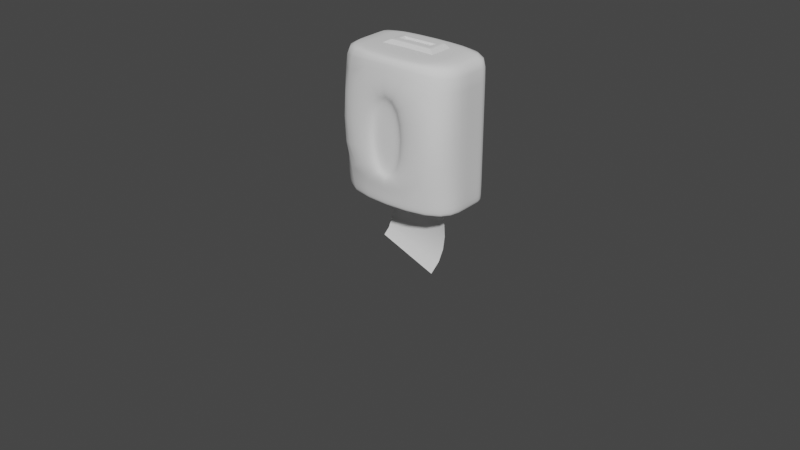 # Source: paper-towel-dispenser.blend  (saved by Blender 2.93.21; exported with 4.5.12 LTS)
import bpy
from mathutils import Matrix  # noqa: F401  (used for matrix-valued properties, if any)

bpy.ops.wm.read_factory_settings(use_empty=True)
scene = bpy.context.scene
scene.name = 'Scene'

# ---- collections
col_collection = bpy.data.collections.new('Collection'); scene.collection.children.link(col_collection)

# ---- world
world_world = bpy.data.worlds.new('World'); scene.world = world_world
world_world.use_nodes = True; world_world.node_tree.nodes.clear()
_N = world_world.node_tree.nodes; _L = world_world.node_tree.links
n0 = _N.new('ShaderNodeOutputWorld'); n0.name = 'World Output'; n0.location = (300, 300)
n1 = _N.new('ShaderNodeBackground'); n1.name = 'Background'; n1.location = (10, 300)
n1.inputs[0].default_value = (0.05088, 0.05088, 0.05088, 1.0)
_L.new(n1.outputs[0], n0.inputs[0])
n0.is_active_output = True
world_world.color = (0.05088, 0.05088, 0.05088)
world_world.use_sun_shadow = False
world_world.sun_shadow_jitter_overblur = 0.0

# ---- meshes
me_plane_001 = bpy.data.meshes.new('Plane.001')
me_plane_001.from_pydata([(-0.3684, -0.3684, 0.0), (0.3684, -0.3684, 0.0), (-0.3684, 0.3684, 0.0), (0.3684, 0.3684, 0.0), (-0.3369, -0.4395, 0.03152), (0.3369, -0.4395, 0.03152), (-0.3684, 0.4035, 0.0), (0.3684, 0.4035, 0.0), (-0.3684, 0.3684, 0.0917), (-0.3684, -0.3684, 0.0917), (0.3684, -0.3684, 0.0917), (0.3684, 0.3684, 0.0917), (-0.3369, -0.4395, 0.0917), (0.3684, -0.4395, 0.0917), (0.3684, 0.4035, 0.0917), (-0.3684, 0.4035, 0.0917), (-0.3684, 0.3684, 0.1846), (-0.3684, -0.3684, 0.1846), (0.3684, -0.3684, 0.1846), (0.3684, 0.3684, 0.1846), (-0.3369, -0.4395, 0.1846), (0.3684, -0.4395, 0.1846), (0.3684, 0.4035, 0.1846), (-0.3684, 0.4035, 0.1846), (-0.1132, 0.2065, 0.4435), (-0.1132, -0.2854, 0.4435), (0.1132, -0.2854, 0.4435), (0.1132, 0.2065, 0.4435), (-0.3369, -0.4395, 0.4119), (0.3369, -0.4395, 0.4119), (0.3684, 0.4035, 0.4435), (-0.3684, 0.4035, 0.4435), (-0.3684, 0.3684, 0.4435), (-0.3684, -0.3684, 0.4435), (0.3684, -0.3684, 0.4435), (0.3684, 0.3684, 0.4435), (-0.01462, 0.004787, 0.4144), (-0.01462, -0.08369, 0.4144), (0.01462, -0.08369, 0.4144), (0.01462, 0.004787, 0.4144), (-0.3684, -0.4395, 0.0), (0.3684, -0.4395, 0.0), (-0.3684, -0.4395, 0.0917), (-0.3684, -0.4395, 0.1846), (0.3369, -0.4395, 0.0917), (0.3369, -0.4395, 0.1846), (-0.3684, -0.4395, 0.4435), (0.3684, -0.4395, 0.4435), (-0.3369, -0.4171, 0.0917), (0.3369, -0.4171, 0.0917), (-0.219, -0.4171, 0.1846), (0.3369, -0.4171, 0.1846), (-0.219, -0.4171, 0.1495), (0.219, -0.4171, 0.1495), (-0.219, -0.4171, 0.294), (0.219, -0.4171, 0.294), (-0.3369, -0.4171, 0.03152), (0.3369, -0.4171, 0.03152), (-0.219, -0.4171, 0.0917), (-0.3369, -0.4171, 0.1846), (0.219, -0.4171, 0.0917), (0.219, -0.4171, 0.1846), (-0.3369, -0.4171, 0.4119), (0.3369, -0.4171, 0.4119), (-0.219, -0.3145, 0.0917), (0.219, -0.3145, 0.0917), (-0.219, -0.3145, 0.1846), (0.219, -0.3145, 0.1846), (-0.219, -0.3145, 0.1495), (0.219, -0.3145, 0.1495), (-0.219, -0.3145, 0.294), (0.219, -0.3145, 0.294), (-0.109, 0.1974, 0.4144), (-0.109, -0.2763, 0.4144), (0.109, -0.2763, 0.4144), (0.109, 0.1974, 0.4144)], [], [(0, 2, 3, 1), (1, 41, 40, 0), (2, 6, 7, 3), (10, 11, 19, 18), (5, 44, 49, 57), (9, 42, 43, 17), (44, 45, 51, 49), (1, 3, 11, 10), (2, 0, 9, 8), (3, 7, 14, 11), (7, 6, 15, 14), (41, 1, 10, 13), (6, 2, 8, 15), (0, 40, 42, 9), (28, 20, 59, 62), (17, 43, 46, 33), (23, 16, 32, 31), (8, 9, 17, 16), (11, 14, 22, 19), (14, 15, 23, 22), (13, 10, 18, 21), (15, 8, 16, 23), (26, 27, 75, 74), (34, 33, 46, 47), (32, 35, 30, 31), (18, 19, 35, 34), (16, 17, 33, 32), (19, 22, 30, 35), (22, 23, 31, 30), (21, 18, 34, 47), (25, 24, 32, 33), (26, 25, 33, 34), (27, 26, 34, 35), (24, 27, 35, 32), (37, 38, 39, 36), (24, 25, 73, 72), (27, 24, 72, 75), (25, 26, 74, 73), (5, 4, 40, 41), (12, 20, 43, 42), (44, 5, 41, 13), (4, 12, 42, 40), (45, 44, 13, 21), (28, 29, 47, 46), (20, 28, 46, 43), (29, 45, 21, 47), (50, 58, 64, 66), (58, 52, 68, 64), (55, 54, 70, 71), (4, 5, 57, 56), (45, 29, 63, 51), (29, 28, 62, 63), (12, 4, 56, 48), (20, 12, 48, 59), (53, 52, 56, 57), (58, 50, 59, 48), (60, 53, 57, 49), (52, 58, 48, 56), (61, 60, 49, 51), (54, 55, 63, 62), (50, 54, 62, 59), (55, 61, 51, 63), (64, 65, 67, 66), (68, 69, 65, 64), (66, 67, 71, 70), (54, 50, 66, 70), (60, 61, 67, 65), (53, 60, 65, 69), (52, 53, 69, 68), (61, 55, 71, 67), (37, 36, 72, 73), (38, 37, 73, 74), (39, 38, 74, 75), (36, 39, 75, 72)])
me_plane_001.polygons.foreach_set('use_smooth', [True] * 74)
_uv = me_plane_001.uv_layers.new(name='UVMap')
_uv.uv.foreach_set('vector', [0.0, 0.0, 0.0, 1.0, 1.0, 1.0, 1.0, 0.0, 1.0, 0.0, 1.0, 0.0, 0.0, 0.0, 0.0, 0.0, 0.0, 1.0, 0.0, 1.0, 1.0, 1.0, 1.0, 1.0, 1.0, 0.0, 1.0, 1.0, 1.0, 1.0, 1.0, 0.0, 0.9572, 0.0, 0.9572, 0.0, 0.9572, 0.0, 0.9572, 0.0, 0.0, 0.0, 0.0, 0.0, 0.0, 0.0, 0.0, 0.0, 0.9572, 0.0, 0.9572, 0.0, 0.9572, 0.0, 0.9572, 0.0, 1.0, 0.0, 1.0, 1.0, 1.0, 1.0, 1.0, 0.0, 0.0, 1.0, 0.0, 0.0, 0.0, 0.0, 0.0, 1.0, 1.0, 1.0, 1.0, 1.0, 1.0, 1.0, 1.0, 1.0, 1.0, 1.0, 0.0, 1.0, 0.0, 1.0, 1.0, 1.0, 1.0, 0.0, 1.0, 0.0, 1.0, 0.0, 1.0, 0.0, 0.0, 1.0, 0.0, 1.0, 0.0, 1.0, 0.0, 1.0, 0.0, 0.0, 0.0, 0.0, 0.0, 0.0, 0.0, 0.0, 0.04277, 0.0, 0.04277, 0.0, 0.04277, 0.0, 0.04277, 0.0, 0.0, 0.0, 0.0, 0.0, 0.0, 0.0, 0.0, 0.0, 0.0, 1.0, 0.0, 1.0, 0.0, 1.0, 0.0, 1.0, 0.0, 1.0, 0.0, 0.0, 0.0, 0.0, 0.0, 1.0, 1.0, 1.0, 1.0, 1.0, 1.0, 1.0, 1.0, 1.0, 1.0, 1.0, 0.0, 1.0, 0.0, 1.0, 1.0, 1.0, 1.0, 0.0, 1.0, 0.0, 1.0, 0.0, 1.0, 0.0, 0.0, 1.0, 0.0, 1.0, 0.0, 1.0, 0.0, 1.0, 0.7208, 0.2792, 0.7208, 0.7208, 0.7208, 0.7208, 0.7208, 0.2792, 1.0, 0.0, 0.0, 0.0, 0.0, 0.0, 1.0, 0.0, 0.0, 1.0, 1.0, 1.0, 1.0, 1.0, 0.0, 1.0, 1.0, 0.0, 1.0, 1.0, 1.0, 1.0, 1.0, 0.0, 0.0, 1.0, 0.0, 0.0, 0.0, 0.0, 0.0, 1.0, 1.0, 1.0, 1.0, 1.0, 1.0, 1.0, 1.0, 1.0, 1.0, 1.0, 0.0, 1.0, 0.0, 1.0, 1.0, 1.0, 1.0, 0.0, 1.0, 0.0, 1.0, 0.0, 1.0, 0.0, 0.2792, 0.2792, 0.2792, 0.7208, 0.0, 1.0, 0.0, 0.0, 0.7208, 0.2792, 0.2792, 0.2792, 0.0, 0.0, 1.0, 0.0, 0.7208, 0.7208, 0.7208, 0.2792, 1.0, 0.0, 1.0, 1.0, 0.2792, 0.7208, 0.7208, 0.7208, 1.0, 1.0, 0.0, 1.0, 0.3723, 0.3221, 0.6277, 0.3221, 0.6277, 0.6779, 0.3723, 0.6779, 0.2792, 0.7208, 0.2792, 0.2792, 0.2792, 0.2792, 0.2792, 0.7208, 0.7208, 0.7208, 0.2792, 0.7208, 0.2792, 0.7208, 0.7208, 0.7208, 0.2792, 0.2792, 0.7208, 0.2792, 0.7208, 0.2792, 0.2792, 0.2792, 0.9572, 0.0, 0.04277, 0.0, 0.0, 0.0, 1.0, 0.0, 0.04277, 0.0, 0.04277, 0.0, 0.0, 0.0, 0.0, 0.0, 0.9572, 0.0, 0.9572, 0.0, 1.0, 0.0, 1.0, 0.0, 0.04277, 0.0, 0.04277, 0.0, 0.0, 0.0, 0.0, 0.0, 0.9572, 0.0, 0.9572, 0.0, 1.0, 0.0, 1.0, 0.0, 0.04277, 0.0, 0.9572, 0.0, 1.0, 0.0, 0.0, 0.0, 0.04277, 0.0, 0.04277, 0.0, 0.0, 0.0, 0.0, 0.0, 0.9572, 0.0, 0.9572, 0.0, 1.0, 0.0, 1.0, 0.0, 0.2028, 0.0, 0.2028, 0.0, 0.2028, 0.0, 0.2028, 0.0, 0.2028, 0.0, 0.2028, 0.0, 0.2028, 0.0, 0.2028, 0.0, 0.7972, 0.0, 0.2028, 0.0, 0.2028, 0.0, 0.7972, 0.0, 0.04277, 0.0, 0.9572, 0.0, 0.9572, 0.0, 0.04277, 0.0, 0.9572, 0.0, 0.9572, 0.0, 0.9572, 0.0, 0.9572, 0.0, 0.9572, 0.0, 0.04277, 0.0, 0.04277, 0.0, 0.9572, 0.0, 0.04277, 0.0, 0.04277, 0.0, 0.04277, 0.0, 0.04277, 0.0, 0.04277, 0.0, 0.04277, 0.0, 0.04277, 0.0, 0.04277, 0.0, 0.7972, 0.0, 0.2028, 0.0, 0.04277, 0.0, 0.9572, 0.0, 0.2028, 0.0, 0.2028, 0.0, 0.04277, 0.0, 0.04277, 0.0, 0.7972, 0.0, 0.7972, 0.0, 0.9572, 0.0, 0.9572, 0.0, 0.2028, 0.0, 0.2028, 0.0, 0.04277, 0.0, 0.04277, 0.0, 0.7972, 0.0, 0.7972, 0.0, 0.9572, 0.0, 0.9572, 0.0, 0.2028, 0.0, 0.7972, 0.0, 0.9572, 0.0, 0.04277, 0.0, 0.2028, 0.0, 0.2028, 0.0, 0.04277, 0.0, 0.04277, 0.0, 0.7972, 0.0, 0.7972, 0.0, 0.9572, 0.0, 0.9572, 0.0, 0.2028, 0.0, 0.7972, 0.0, 0.7972, 0.0, 0.2028, 0.0, 0.2028, 0.0, 0.7972, 0.0, 0.7972, 0.0, 0.2028, 0.0, 0.2028, 0.0, 0.7972, 0.0, 0.7972, 0.0, 0.2028, 0.0, 0.2028, 0.0, 0.2028, 0.0, 0.2028, 0.0, 0.2028, 0.0, 0.7972, 0.0, 0.7972, 0.0, 0.7972, 0.0, 0.7972, 0.0, 0.7972, 0.0, 0.7972, 0.0, 0.7972, 0.0, 0.7972, 0.0, 0.2028, 0.0, 0.7972, 0.0, 0.7972, 0.0, 0.2028, 0.0, 0.7972, 0.0, 0.7972, 0.0, 0.7972, 0.0, 0.7972, 0.0, 0.3723, 0.3221, 0.3723, 0.6779, 0.2792, 0.7208, 0.2792, 0.2792, 0.6277, 0.3221, 0.3723, 0.3221, 0.2792, 0.2792, 0.7208, 0.2792, 0.6277, 0.6779, 0.6277, 0.3221, 0.7208, 0.2792, 0.7208, 0.7208, 0.3723, 0.6779, 0.6277, 0.6779, 0.7208, 0.7208, 0.2792, 0.7208])
me_plane_001.use_remesh_fix_poles = True
me_plane_001.use_remesh_preserve_attributes = False
me_plane_001.update()
me_cube_001 = bpy.data.meshes.new('Cube.001')
me_cube_001.from_pydata([(-1.951, -2.676, -1.0), (-0.8299, -0.3704, 1.0), (-1.951, 1.0, -1.0), (-0.8299, 0.3704, 1.0), (1.951, -2.676, -1.0), (0.8299, -0.3704, 1.0), (1.951, 1.0, -1.0), (0.8299, 0.3704, 1.0), (-0.6431, -0.287, 0.6523), (-0.6431, 0.287, 0.6523), (0.6431, 0.287, 0.6523), (0.6431, -0.287, 0.6523), (-0.9173, -0.6938, 1.0), (-1.036, -1.0, 0.9253), (-0.9634, -0.8469, 0.99), (-1.007, -0.959, 0.9627), (-1.036, 1.0, 0.9253), (-0.9173, 0.6938, 1.0), (-0.9173, 1.0, 1.0), (-1.007, 0.959, 0.9627), (-0.9634, 0.8469, 0.99), (0.9173, 0.6938, 1.0), (1.036, 1.0, 0.9253), (0.9173, 1.0, 1.0), (0.9634, 0.8469, 0.99), (1.007, 0.959, 0.9627), (1.036, -1.0, 0.9253), (0.9173, -0.6938, 1.0), (1.007, -0.959, 0.9627), (0.9634, -0.8469, 0.99), (-1.036, -1.0, 0.9253), (-0.9173, -0.6974, 1.0), (-0.9634, -0.847, 0.99), (-1.007, -0.959, 0.9627), (-0.9764, -0.9595, 0.9627), (-0.9331, -0.8487, 0.99), (0.9173, -0.6974, 1.0), (1.036, -1.0, 0.9253), (1.007, -0.959, 0.9627), (0.9634, -0.847, 0.99), (0.9331, -0.8487, 0.99), (0.9764, -0.9595, 0.9627)], [], [(26, 28, 38, 37), (3, 7, 21, 23, 18, 17), (7, 5, 27, 21), (0, 13, 16, 2), (2, 6, 4, 0), (3, 1, 8, 9), (2, 16, 18, 23, 22, 6), (6, 22, 26, 4), (1, 3, 17, 12), (10, 9, 8, 11), (1, 5, 11, 8), (7, 3, 9, 10), (5, 7, 10, 11), (4, 26, 37, 30, 13, 0), (15, 13, 30, 33), (5, 1, 12, 31, 36, 27), (16, 19, 18), (19, 20, 18), (20, 17, 18), (21, 24, 23), (24, 25, 23), (25, 22, 23), (28, 29, 39, 38), (29, 27, 36, 39), (12, 17, 20, 14), (14, 20, 19, 15), (15, 19, 16, 13), (21, 27, 29, 24), (24, 29, 28, 25), (25, 28, 26, 22), (14, 15, 33, 32), (30, 34, 35, 31, 32, 33), (36, 40, 41, 37, 38, 39), (36, 31, 35, 40), (40, 35, 34, 41), (41, 34, 30, 37), (12, 14, 32, 31)])
_uv = me_cube_001.uv_layers.new(name='UVMap')
_uv.uv.foreach_set('vector', [0.6157, 0.75, 0.625, 0.7449, 0.625, 0.7449, 0.6157, 0.75, 0.8537, 0.5213, 0.6463, 0.5213, 0.6353, 0.5103, 0.6353, 0.5, 0.8647, 0.5, 0.8647, 0.5103, 0.6463, 0.5213, 0.6463, 0.7287, 0.6353, 0.7397, 0.6353, 0.5103, 0.375, 0.0, 0.6157, 0.0, 0.6157, 0.25, 0.375, 0.25, 0.125, 0.5, 0.375, 0.5, 0.375, 0.75, 0.125, 0.75, 0.8537, 0.5213, 0.8537, 0.7287, 0.8537, 0.7287, 0.8537, 0.5213, 0.375, 0.25, 0.6157, 0.25, 0.625, 0.2603, 0.625, 0.4897, 0.6157, 0.5, 0.375, 0.5, 0.375, 0.5, 0.6157, 0.5, 0.6157, 0.75, 0.375, 0.75, 0.8537, 0.7287, 0.8537, 0.5213, 0.8647, 0.5103, 0.8647, 0.7397, 0.6463, 0.5213, 0.8537, 0.5213, 0.8537, 0.7287, 0.6463, 0.7287, 0.8537, 0.7287, 0.6463, 0.7287, 0.6463, 0.7287, 0.8537, 0.7287, 0.6463, 0.5213, 0.8537, 0.5213, 0.8537, 0.5213, 0.6463, 0.5213, 0.6463, 0.7287, 0.6463, 0.5213, 0.6463, 0.5213, 0.6463, 0.7287, 0.375, 0.75, 0.6157, 0.75, 0.6157, 0.75, 0.6157, 1.0, 0.6157, 1.0, 0.375, 1.0, 0.625, 0.005127, 0.6157, 0.0, 0.6157, 0.0, 0.625, 0.005125, 0.6463, 0.7287, 0.8537, 0.7287, 0.8647, 0.7397, 0.8647, 0.7398, 0.6353, 0.7398, 0.6353, 0.7397, 0.6157, 0.25, 0.625, 0.2449, 0.625, 0.25, 0.625, 0.2449, 0.625, 0.2309, 0.625, 0.25, 0.625, 0.2309, 0.625, 0.2117, 0.625, 0.25, 0.629, 0.5383, 0.625, 0.5191, 0.625, 0.5, 0.625, 0.5191, 0.625, 0.5051, 0.625, 0.5, 0.625, 0.5051, 0.6157, 0.5, 0.625, 0.5, 0.625, 0.7449, 0.625, 0.7309, 0.625, 0.7309, 0.625, 0.7449, 0.625, 0.7309, 0.625, 0.7117, 0.625, 0.7122, 0.625, 0.7309, 0.8647, 0.7397, 0.8647, 0.5103, 0.8704, 0.5068, 0.8704, 0.7432, 0.625, 0.01913, 0.625, 0.2309, 0.6209, 0.2449, 0.6209, 0.005127, 0.6209, 0.005127, 0.6209, 0.2449, 0.6157, 0.25, 0.6157, 0.0, 0.6353, 0.5103, 0.6353, 0.7397, 0.6296, 0.7432, 0.6296, 0.5068, 0.6296, 0.5068, 0.6296, 0.7432, 0.6209, 0.7449, 0.6209, 0.5051, 0.6209, 0.5051, 0.6209, 0.7449, 0.6157, 0.75, 0.6157, 0.5, 0.625, 0.01913, 0.625, 0.005127, 0.625, 0.005125, 0.625, 0.01913, 0.6157, 1.0, 0.6203, 0.9948, 0.6237, 0.991, 0.625, 0.9897, 0.622, 0.9929, 0.6186, 0.9967, 0.6435, 0.7612, 0.6237, 0.759, 0.6203, 0.7552, 0.6157, 0.75, 0.6186, 0.7533, 0.622, 0.7571, 0.6353, 0.7398, 0.8647, 0.7398, 0.8666, 0.7449, 0.6334, 0.7449, 0.625, 0.7603, 0.625, 0.9897, 0.6232, 0.9953, 0.6232, 0.7547, 0.6232, 0.7547, 0.6232, 0.9953, 0.6157, 1.0, 0.6157, 0.75, 0.629, 0.03827, 0.625, 0.01913, 0.625, 0.01913, 0.629, 0.03783])
me_cube_001.use_remesh_fix_poles = True
me_cube_001.use_remesh_preserve_attributes = False
me_cube_001.update()

# ---- curves / text
cu_beziercurve = bpy.data.curves.new('BezierCurve', 'CURVE')
cu_beziercurve.dimensions = '3D'
_sp = cu_beziercurve.splines.new('BEZIER'); _sp.bezier_points.add(1)
_sp.bezier_points.foreach_set('co', [-0.01254, 0.07113, -0.2606, -0.1404, 0.4848, -0.2637])
_sp.bezier_points.foreach_set('handle_left', [-0.1859, -0.1155, -0.3297, -0.09853, 0.7489, -0.27])
_sp.bezier_points.foreach_set('handle_right', [0.1608, 0.2577, -0.1914, -0.1988, 0.1163, -0.2548])
for _p, _l, _r in zip(_sp.bezier_points, ['ALIGNED', 'ALIGNED'], ['ALIGNED', 'ALIGNED']): _p.handle_left_type = _l; _p.handle_right_type = _r
_sp.order_u = 0
_sp.order_v = 0
cu_beziercurve.use_path = True
cu_beziercurve.bevel_resolution = 0
cu_beziercurve.extrude = 0.21
cu_beziercurve.fill_mode = 'FULL'

# ---- objects
ob_plane_001 = bpy.data.objects.new('Plane.001', me_plane_001)
ob_cube = bpy.data.objects.new('Cube', me_cube_001)
ob_beziercurve = bpy.data.objects.new('BezierCurve', cu_beziercurve)

# ---- transforms, parenting, visibility, modifiers, constraints
ob_plane_001.location = (0.0, -0.01285, 0.01285)
ob_plane_001.rotation_euler = (1.571, -0.0, 0.0)
_m = ob_plane_001.modifiers.new('Subdivision', 'SUBSURF')
ob_cube.location = (0.0, -0.1818, 0.4006)
ob_cube.scale = (0.1281, 0.05936, 0.03144)
ob_beziercurve.location = (0.259, -0.2452, -0.8682)
ob_beziercurve.rotation_euler = (1.571, -0.0, 1.571)

# ---- collection membership
col_collection.objects.link(ob_plane_001)
col_collection.objects.link(ob_cube)
col_collection.objects.link(ob_beziercurve)

# ---- scene / render settings (as saved in the file)
scene.frame_start = 1; scene.frame_end = 250; scene.frame_set(1)
scene.render.engine = 'BLENDER_EEVEE_NEXT'
scene.cycles.use_denoising = False
scene.cycles.samples = 128
scene.cycles.sampling_pattern = 'TABULATED_SOBOL'
scene.cycles.use_adaptive_sampling = False
scene.cycles.use_light_tree = False
scene.view_settings.view_transform = 'Filmic'
bpy.context.view_layer.update()

# ---- added for rendering (the .blend has no active camera and no usable light): camera, sun
cam_auto = bpy.data.cameras.new('AutoCamera')
cam_auto.lens = 50.0
cam_auto.sensor_width = 36.0
cam_auto.clip_end = 1000.0
ob_auto_camera = bpy.data.objects.new('AutoCamera', cam_auto)
scene.collection.objects.link(ob_auto_camera)
ob_auto_camera.location = (3.50372, -4.52986, 2.21526)
ob_auto_camera.rotation_euler = (1.09748, -7.21219e-08, 0.694738)
scene.camera = ob_auto_camera
light_auto_sun = bpy.data.lights.new('AutoSun', 'SUN')
light_auto_sun.energy = 3.0
light_auto_sun.angle = 0.0523599
ob_auto_sun = bpy.data.objects.new('AutoSun', light_auto_sun)
scene.collection.objects.link(ob_auto_sun)
ob_auto_sun.rotation_euler = (0.872665, 0.174533, 0.523599)
bpy.context.view_layer.update()
